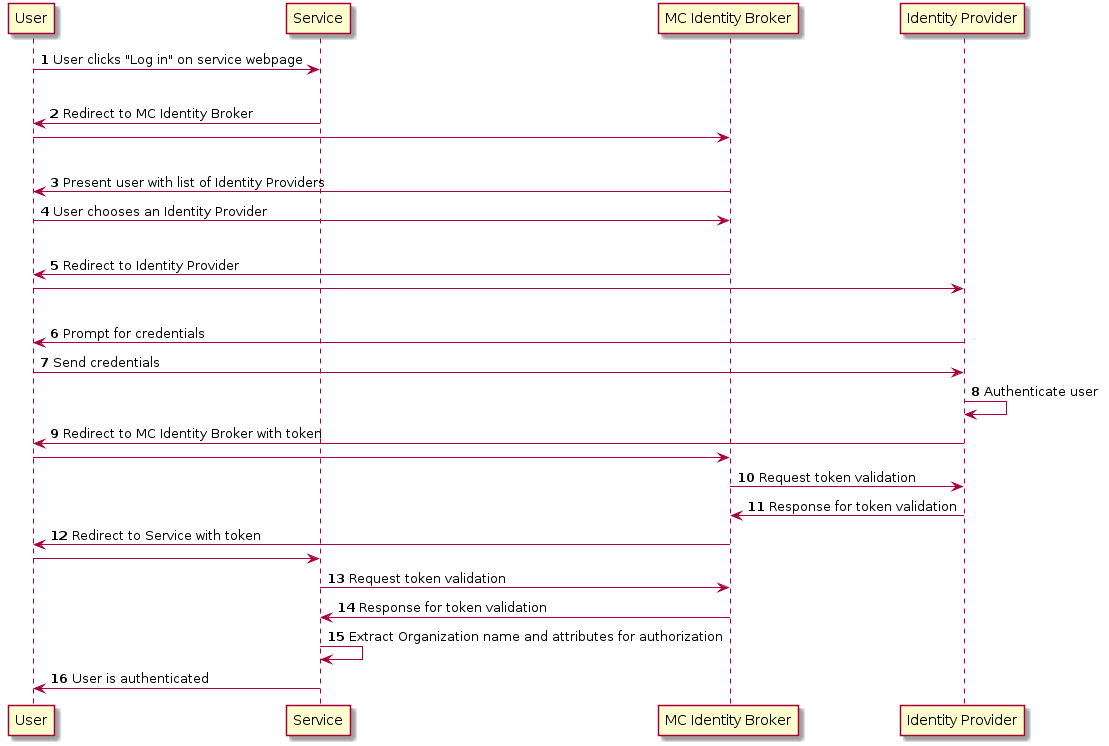

The diagram above was rendered by PlantUML. Its source (embedded in the PNG):
@startuml
autonumber
User -> Service: User clicks "Log in" on service webpage
|||
Service -> User: Redirect to MC Identity Broker
autonumber stop
User -> "MC Identity Broker"
|||
autonumber resume
"MC Identity Broker" -> User: Present user with list of Identity Providers
User -> "MC Identity Broker": User chooses an Identity Provider
|||
"MC Identity Broker" -> User: Redirect to Identity Provider
autonumber stop
User -> "Identity Provider"
|||
autonumber resume
"Identity Provider" -> User: Prompt for credentials
User -> "Identity Provider": Send credentials

"Identity Provider" -> "Identity Provider": Authenticate user

"Identity Provider" -> User: Redirect to MC Identity Broker with token
autonumber stop
User -> "MC Identity Broker"

autonumber resume
"MC Identity Broker" -> "Identity Provider": Request token validation
"Identity Provider" -> "MC Identity Broker": Response for token validation

"MC Identity Broker" -> User: Redirect to Service with token
autonumber stop
User -> Service

autonumber resume
Service -> "MC Identity Broker": Request token validation
"MC Identity Broker" -> Service: Response for token validation

Service -> Service: Extract Organization name and attributes for authorization
Service -> User: User is authenticated

@enduml